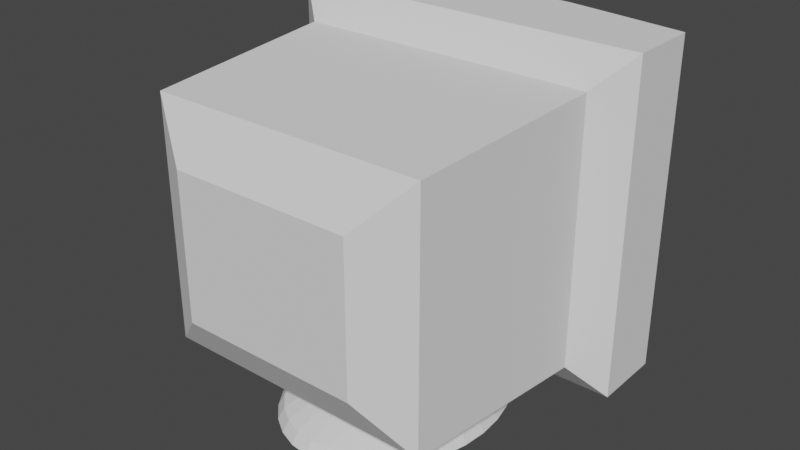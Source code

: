 # Source: Monitor.blend  (saved by Blender 3.1.7; exported with 4.5.12 LTS)
import bpy
from mathutils import Matrix  # noqa: F401  (used for matrix-valued properties, if any)

bpy.ops.wm.read_factory_settings(use_empty=True)
scene = bpy.context.scene
scene.name = 'Scene'

# ---- collections
col_collection = bpy.data.collections.new('Collection'); scene.collection.children.link(col_collection)

# ---- world
world_world = bpy.data.worlds.new('World'); scene.world = world_world
world_world.use_nodes = True; world_world.node_tree.nodes.clear()
_N = world_world.node_tree.nodes; _L = world_world.node_tree.links
n0 = _N.new('ShaderNodeOutputWorld'); n0.name = 'World Output'; n0.location = (300, 300)
n1 = _N.new('ShaderNodeBackground'); n1.name = 'Background'; n1.location = (10, 300)
n1.inputs[0].default_value = (0.05088, 0.05088, 0.05088, 1.0)
_L.new(n1.outputs[0], n0.inputs[0])
n0.is_active_output = True
world_world.color = (0.05088, 0.05088, 0.05088)
world_world.use_sun_shadow = False
world_world.sun_shadow_jitter_overblur = 0.0

# ---- meshes
me_cube = bpy.data.meshes.new('Cube')
me_cube.from_pydata([(-0.2, 0.1441, -0.2), (-0.2, 0.1441, 0.1608), (-0.2, 0.222, -0.2), (-0.2, 0.222, 0.1608), (0.2, 0.1441, -0.2), (0.2, 0.1441, 0.1608), (0.2, 0.222, -0.2), (0.2, 0.222, 0.1608), (-0.1644, 0.1158, -0.1644), (-0.1644, 0.1158, 0.1252), (0.1644, 0.1158, 0.1252), (0.1644, 0.1158, -0.1644), (-0.1521, -0.1004, -0.1521), (-0.1521, -0.1004, 0.1129), (0.1521, -0.1004, 0.1129), (0.1521, -0.1004, -0.1521), (-0.0995, -0.1313, -0.0995), (-0.0995, -0.1313, 0.06025), (0.0995, -0.1313, 0.06025), (0.0995, -0.1313, -0.0995), (0.06667, 0.2391, -0.2), (-0.06667, 0.2391, -0.2), (-0.06667, 0.2391, 0.1608), (0.06667, 0.2391, 0.1608), (-0.06667, 0.1441, -0.2), (0.06667, 0.1441, -0.2), (0.06667, 0.1441, 0.1608), (-0.06667, 0.1441, 0.1608), (-0.05481, 0.1158, -0.1644), (0.05481, 0.1158, -0.1644), (0.05481, 0.1158, 0.1252), (-0.05481, 0.1158, 0.1252), (-0.0507, -0.1004, -0.1521), (0.0507, -0.1004, -0.1521), (0.0507, -0.1004, 0.1129), (-0.0507, -0.1004, 0.1129), (-0.03317, -0.1313, -0.0995), (0.03317, -0.1313, -0.0995), (0.03317, -0.1313, 0.06025), (-0.03317, -0.1313, 0.06025), (-0.1333, 0.2306, -0.2), (-0.1333, 0.1441, 0.1608), (-0.1096, 0.1158, 0.1252), (-0.1014, -0.1004, 0.1129), (-0.06633, -0.1313, 0.06025), (-0.1333, 0.2306, 0.1608), (-0.1333, 0.1441, -0.2), (-0.1096, 0.1158, -0.1644), (-0.1014, -0.1004, -0.1521), (-0.06633, -0.1313, -0.0995), (0.1333, 0.2306, 0.1608), (0.1333, 0.1441, -0.2), (0.1096, 0.1158, -0.1644), (0.1014, -0.1004, -0.1521), (0.06633, -0.1313, -0.0995), (0.1333, 0.2306, -0.2), (0.1333, 0.1441, 0.1608), (0.1096, 0.1158, 0.1252), (0.1014, -0.1004, 0.1129), (0.06633, -0.1313, 0.06025), (-0.2, 0.1441, 0.1175), (-0.2, 0.222, 0.1175), (0.2, 0.222, 0.1175), (0.2, 0.1441, 0.1175), (-0.1644, 0.1158, 0.0898), (0.1644, 0.1158, 0.0898), (-0.1521, -0.1004, 0.08021), (0.1521, -0.1004, 0.08021), (-0.0995, -0.1313, 0.0393), (0.0995, -0.1313, 0.0393), (0.03317, -0.1313, 0.0393), (-0.03317, -0.1313, 0.0393), (-0.07535, 0.2467, 0.1171), (0.07535, 0.2467, 0.1171), (-0.1507, 0.2371, 0.1171), (-0.06633, -0.1313, 0.0393), (0.06633, -0.1313, 0.0393), (0.1507, 0.2371, 0.1171), (-0.2, 0.222, -0.1026), (0.2, 0.222, -0.1026), (0.2, 0.1441, -0.1026), (0.1644, 0.1158, -0.08432), (0.1521, -0.1004, -0.078), (0.0995, -0.1313, -0.05102), (0.03317, -0.1313, -0.05102), (-0.03317, -0.1313, -0.05102), (-0.07535, 0.2467, -0.1186), (0.07535, 0.2467, -0.1186), (-0.1507, 0.2371, -0.1186), (-0.06633, -0.1313, -0.05102), (0.06633, -0.1313, -0.05102), (0.1507, 0.2371, -0.1186), (-0.2, 0.1441, -0.1026), (-0.1644, 0.1158, -0.08432), (-0.1521, -0.1004, -0.078), (-0.0995, -0.1313, -0.05102), (0.07311, 0.2465, 0.113), (0.1462, 0.2372, 0.113), (-0.07311, 0.2465, 0.113), (-0.1462, 0.2372, 0.113), (-0.07311, 0.2465, -0.1146), (0.07311, 0.2465, -0.1146), (-0.1462, 0.2372, -0.1146), (0.1462, 0.2372, -0.1146), (0.07311, 0.201, 0.113), (0.1462, 0.201, 0.113), (-0.07311, 0.201, 0.113), (-0.1462, 0.201, 0.113), (-0.07311, 0.201, -0.1146), (0.07311, 0.201, -0.1146), (-0.1462, 0.201, -0.1146), (0.1462, 0.201, -0.1146), (0.02088, 0.1836, -0.2217), (5.852e-08, 0.1862, -0.2217), (5.972e-08, 0.1347, -0.2032), (5.972e-08, 0.1347, -0.133), (0.01578, 0.1332, -0.2032), (0.01578, 0.1332, -0.133), (0.03095, 0.1286, -0.2032), (0.03095, 0.1286, -0.133), (0.04493, 0.1211, -0.2032), (0.04493, 0.1211, -0.133), (0.05718, 0.111, -0.2032), (0.05718, 0.111, -0.133), (0.06724, 0.09879, -0.2032), (0.06724, 0.09879, -0.133), (0.07471, 0.08481, -0.2032), (0.07471, 0.08481, -0.133), (0.07931, 0.06964, -0.2032), (0.07931, 0.06964, -0.133), (0.08087, 0.05386, -0.2032), (0.08087, 0.05386, -0.133), (0.07931, 0.03808, -0.2032), (0.07931, 0.03808, -0.133), (0.07471, 0.02292, -0.2032), (0.07471, 0.02292, -0.133), (0.06724, 0.008935, -0.2032), (0.06724, 0.008935, -0.133), (0.05718, -0.003319, -0.2032), (0.05718, -0.003319, -0.133), (0.04493, -0.01338, -0.2032), (0.04493, -0.01338, -0.133), (0.03095, -0.02085, -0.2032), (0.03095, -0.02085, -0.133), (0.01578, -0.02545, -0.2032), (0.01578, -0.02545, -0.133), (5.265e-08, -0.027, -0.2032), (5.265e-08, -0.027, -0.133), (-0.01578, -0.02545, -0.2032), (-0.01578, -0.02545, -0.133), (-0.03095, -0.02085, -0.2032), (-0.03095, -0.02085, -0.133), (-0.04493, -0.01338, -0.2032), (-0.04493, -0.01338, -0.133), (-0.05718, -0.003319, -0.2032), (-0.05718, -0.003319, -0.133), (-0.06724, 0.008935, -0.2032), (-0.06724, 0.008935, -0.133), (-0.07471, 0.02292, -0.2032), (-0.07471, 0.02292, -0.133), (-0.07931, 0.03808, -0.2032), (-0.07931, 0.03808, -0.133), (-0.08086, 0.05386, -0.2032), (-0.08086, 0.05386, -0.133), (-0.07931, 0.06964, -0.2032), (-0.07931, 0.06964, -0.133), (-0.07471, 0.08481, -0.2032), (-0.07471, 0.08481, -0.133), (-0.06724, 0.09879, -0.2032), (-0.06724, 0.09879, -0.133), (-0.05718, 0.111, -0.2032), (-0.05718, 0.111, -0.133), (-0.04493, 0.1211, -0.2032), (-0.04493, 0.1211, -0.133), (-0.03095, 0.1286, -0.2032), (-0.03095, 0.1286, -0.133), (-0.01578, 0.1332, -0.2032), (-0.01578, 0.1332, -0.133), (0.04095, 0.1761, -0.2217), (0.05945, 0.1639, -0.2217), (0.07566, 0.1474, -0.2217), (0.08897, 0.1274, -0.2217), (0.09886, 0.1045, -0.2217), (0.1049, 0.07968, -0.2217), (0.107, 0.05386, -0.2217), (0.1049, 0.02804, -0.2217), (0.09886, 0.003221, -0.2217), (0.08897, -0.01966, -0.2217), (0.07566, -0.03971, -0.2217), (0.05945, -0.05617, -0.2217), (0.04095, -0.0684, -0.2217), (0.02088, -0.07593, -0.2217), (4.916e-08, -0.07847, -0.2217), (-0.02088, -0.07593, -0.2217), (-0.04095, -0.0684, -0.2217), (-0.05945, -0.05617, -0.2217), (-0.07566, -0.03971, -0.2217), (-0.08897, -0.01966, -0.2217), (-0.09886, 0.003221, -0.2217), (-0.1049, 0.02804, -0.2217), (-0.107, 0.05386, -0.2217), (-0.1049, 0.07968, -0.2217), (-0.09886, 0.1045, -0.2217), (-0.08897, 0.1274, -0.2217), (-0.07566, 0.1474, -0.2217), (-0.05945, 0.1639, -0.2217), (-0.04095, 0.1761, -0.2217), (-0.02088, 0.1836, -0.2217), (-0.02209, 0.1912, -0.234), (5.814e-08, 0.1939, -0.234), (-0.04332, 0.1832, -0.234), (-0.0629, 0.1703, -0.234), (-0.08005, 0.1529, -0.234), (-0.09413, 0.1316, -0.234), (-0.1046, 0.1074, -0.234), (-0.111, 0.08117, -0.234), (-0.1132, 0.05386, -0.234), (-0.111, 0.02655, -0.234), (-0.1046, 0.0002834, -0.234), (-0.09413, -0.02392, -0.234), (-0.08005, -0.04514, -0.234), (-0.0629, -0.06255, -0.234), (-0.04332, -0.07549, -0.234), (-0.02209, -0.08345, -0.234), (4.824e-08, -0.08614, -0.234), (0.02209, -0.08345, -0.234), (0.04332, -0.07549, -0.234), (0.0629, -0.06255, -0.234), (0.08005, -0.04514, -0.234), (0.09413, -0.02392, -0.234), (0.1046, 0.0002835, -0.234), (0.111, 0.02655, -0.234), (0.1132, 0.05386, -0.234), (0.111, 0.08117, -0.234), (0.1046, 0.1074, -0.234), (0.09413, 0.1316, -0.234), (0.08005, 0.1529, -0.234), (0.0629, 0.1703, -0.234), (0.04332, 0.1832, -0.234), (0.02209, 0.1912, -0.234)], [], [(60, 1, 3, 61), (77, 50, 7, 62), (62, 7, 5, 63), (41, 1, 9, 42), (55, 6, 4, 51), (45, 3, 1, 41), (42, 9, 13, 43), (63, 5, 10, 65), (92, 0, 8, 93), (51, 4, 11, 52), (53, 15, 19, 54), (65, 10, 14, 67), (52, 11, 15, 53), (93, 8, 12, 94), (75, 44, 17, 68), (94, 12, 16, 95), (43, 13, 17, 44), (67, 14, 18, 69), (58, 34, 38, 59), (34, 35, 39, 38), (76, 59, 38, 70), (70, 38, 39, 71), (47, 28, 32, 48), (28, 29, 33, 32), (48, 32, 36, 49), (32, 33, 37, 36), (46, 24, 28, 47), (24, 25, 29, 28), (57, 30, 34, 58), (30, 31, 35, 34), (50, 23, 26, 56), (23, 22, 27, 26), (40, 21, 24, 46), (21, 20, 25, 24), (56, 26, 30, 57), (26, 27, 31, 30), (74, 45, 22, 72), (72, 22, 23, 73), (61, 3, 45, 74), (2, 40, 46, 0), (0, 46, 47, 8), (12, 48, 49, 16), (8, 47, 48, 12), (35, 43, 44, 39), (71, 39, 44, 75), (31, 42, 43, 35), (22, 45, 41, 27), (27, 41, 42, 31), (5, 56, 57, 10), (7, 50, 56, 5), (10, 57, 58, 14), (69, 18, 59, 76), (14, 58, 59, 18), (29, 52, 53, 33), (33, 53, 54, 37), (25, 51, 52, 29), (20, 55, 51, 25), (73, 23, 50, 77), (73, 77, 97, 96), (83, 69, 76, 90), (85, 71, 75, 89), (78, 61, 74, 88), (87, 86, 100, 101), (72, 73, 96, 98), (84, 70, 71, 85), (90, 76, 70, 84), (82, 67, 69, 83), (13, 66, 68, 17), (89, 75, 68, 95), (9, 64, 66, 13), (81, 65, 67, 82), (1, 60, 64, 9), (80, 63, 65, 81), (79, 62, 63, 80), (91, 77, 62, 79), (92, 60, 61, 78), (0, 92, 78, 2), (55, 91, 79, 6), (6, 79, 80, 4), (4, 80, 81, 11), (11, 81, 82, 15), (49, 89, 95, 16), (15, 82, 83, 19), (54, 90, 84, 37), (37, 84, 85, 36), (40, 88, 86, 21), (21, 86, 87, 20), (2, 78, 88, 40), (36, 85, 89, 49), (19, 83, 90, 54), (20, 87, 91, 55), (66, 94, 95, 68), (64, 93, 94, 66), (60, 92, 93, 64), (101, 100, 108, 109), (98, 96, 104, 106), (102, 99, 107, 110), (77, 91, 103, 97), (74, 72, 98, 99), (86, 88, 102, 100), (91, 87, 101, 103), (88, 74, 99, 102), (97, 103, 111, 105), (99, 98, 106, 107), (96, 97, 105, 104), (103, 101, 109, 111), (100, 102, 110, 108), (180, 181, 235, 236), (118, 120, 179, 178), (114, 115, 117, 116), (188, 189, 227, 228), (134, 136, 187, 186), (116, 117, 119, 118), (191, 192, 224, 225), (150, 152, 195, 194), (118, 119, 121, 120), (183, 184, 232, 233), (166, 168, 203, 202), (120, 121, 123, 122), (202, 203, 213, 214), (128, 130, 184, 183), (122, 123, 125, 124), (194, 195, 221, 222), (144, 146, 192, 191), (124, 125, 127, 126), (186, 187, 229, 230), (160, 162, 200, 199), (126, 127, 129, 128), (178, 179, 237, 238), (122, 124, 181, 180), (128, 129, 131, 130), (205, 206, 210, 211), (176, 114, 113, 207), (130, 131, 133, 132), (197, 198, 218, 219), (138, 140, 189, 188), (132, 133, 135, 134), (189, 190, 226, 227), (154, 156, 197, 196), (134, 135, 137, 136), (181, 182, 234, 235), (170, 172, 205, 204), (136, 137, 139, 138), (200, 201, 215, 216), (116, 118, 178, 112), (138, 139, 141, 140), (192, 193, 223, 224), (132, 134, 186, 185), (140, 141, 143, 142), (184, 185, 231, 232), (148, 150, 194, 193), (142, 143, 145, 144), (113, 112, 239, 209), (164, 166, 202, 201), (144, 145, 147, 146), (203, 204, 212, 213), (126, 128, 183, 182), (146, 147, 149, 148), (195, 196, 220, 221), (142, 144, 191, 190), (148, 149, 151, 150), (187, 188, 228, 229), (158, 160, 199, 198), (150, 151, 153, 152), (179, 180, 236, 237), (174, 176, 207, 206), (152, 153, 155, 154), (198, 199, 217, 218), (120, 122, 180, 179), (154, 155, 157, 156), (190, 191, 225, 226), (136, 138, 188, 187), (156, 157, 159, 158), (182, 183, 233, 234), (152, 154, 196, 195), (158, 159, 161, 160), (206, 207, 208, 210), (168, 170, 204, 203), (160, 161, 163, 162), (201, 202, 214, 215), (130, 132, 185, 184), (162, 163, 165, 164), (207, 113, 209, 208), (146, 148, 193, 192), (164, 165, 167, 166), (193, 194, 222, 223), (162, 164, 201, 200), (166, 167, 169, 168), (185, 186, 230, 231), (124, 126, 182, 181), (168, 169, 171, 170), (112, 178, 238, 239), (114, 116, 112, 113), (170, 171, 173, 172), (204, 205, 211, 212), (140, 142, 190, 189), (172, 173, 175, 174), (196, 197, 219, 220), (156, 158, 198, 197), (174, 175, 177, 176), (199, 200, 216, 217), (209, 239, 238, 237, 236, 235, 234, 233, 232, 231, 230, 229, 228, 227, 226, 225, 224, 223, 222, 221, 220, 219, 218, 217, 216, 215, 214, 213, 212, 211, 210, 208), (176, 177, 115, 114), (172, 174, 206, 205)])
me_cube.polygons.foreach_set('use_smooth', [1, 1, 1, 1, 1, 1, 1, 1, 1, 1, 1, 1, 1, 1, 1, 1, 1, 1, 1, 1, 1, 1, 1, 1, 1, 1, 1, 1, 1, 1, 1, 1, 1, 1, 1, 1, 1, 1, 1, 1, 1, 1, 1, 1, 1, 1, 1, 1, 1, 1, 1, 1, 1, 1, 1, 1, 1, 1, 1, 1, 1, 1, 1, 1, 1, 1, 1, 1, 1, 1, 1, 1, 1, 1, 1, 1, 1, 1, 1, 1, 1, 1, 1, 1, 1, 1, 1, 1, 1, 1, 1, 1, 1, 1, 1, 1, 1, 1, 1, 1, 1, 1, 1, 1, 1, 1, 1, 0, 0, 0, 0, 0, 0, 0, 0, 0, 0, 0, 0, 0, 0, 0, 0, 0, 0, 0, 0, 0, 0, 0, 0, 0, 0, 0, 0, 0, 0, 0, 0, 0, 0, 0, 0, 0, 0, 0, 0, 0, 0, 0, 0, 0, 0, 0, 0, 0, 0, 0, 0, 0, 0, 0, 0, 0, 0, 0, 0, 0, 0, 0, 0, 0, 0, 0, 0, 0, 0, 0, 0, 0, 0, 0, 0, 0, 0, 0, 0, 0, 0, 0, 0, 0, 0, 0, 0, 0, 0, 0, 0, 0, 0, 0, 0, 0])
_uv = me_cube.uv_layers.new(name='UVMap')
_uv.uv.foreach_set('vector', [0.5972, 0.0, 0.625, 0.0, 0.625, 0.25, 0.5972, 0.25, 0.5972, 0.4583, 0.625, 0.4583, 0.625, 0.5, 0.5972, 0.5, 0.5972, 0.5, 0.625, 0.5, 0.625, 0.75, 0.5972, 0.75, 0.8333, 0.75, 0.875, 0.75, 0.875, 0.75, 0.8333, 0.75, 0.3333, 0.5, 0.375, 0.5, 0.375, 0.75, 0.3333, 0.75, 0.8333, 0.5, 0.875, 0.5, 0.875, 0.75, 0.8333, 0.75, 0.8333, 0.75, 0.875, 0.75, 0.875, 0.75, 0.8333, 0.75, 0.5972, 0.75, 0.625, 0.75, 0.625, 0.75, 0.5972, 0.75, 0.4359, 0.0, 0.375, 0.0, 0.375, 0.0, 0.4359, 0.0, 0.3333, 0.75, 0.375, 0.75, 0.375, 0.75, 0.3333, 0.75, 0.3333, 0.75, 0.375, 0.75, 0.375, 0.75, 0.3333, 0.75, 0.5972, 0.75, 0.625, 0.75, 0.625, 0.75, 0.5972, 0.75, 0.3333, 0.75, 0.375, 0.75, 0.375, 0.75, 0.3333, 0.75, 0.4359, 0.0, 0.375, 0.0, 0.375, 0.0, 0.4359, 0.0, 0.5972, 0.9583, 0.625, 0.9583, 0.625, 1.0, 0.5972, 1.0, 0.4359, 0.0, 0.375, 0.0, 0.375, 0.0, 0.4359, 0.0, 0.8333, 0.75, 0.875, 0.75, 0.875, 0.75, 0.8333, 0.75, 0.5972, 0.75, 0.625, 0.75, 0.625, 0.75, 0.5972, 0.75, 0.6667, 0.75, 0.7083, 0.75, 0.7083, 0.75, 0.6667, 0.75, 0.7083, 0.75, 0.7917, 0.75, 0.7917, 0.75, 0.7083, 0.75, 0.5972, 0.7917, 0.625, 0.7917, 0.625, 0.8333, 0.5972, 0.8333, 0.5972, 0.8333, 0.625, 0.8333, 0.625, 0.9167, 0.5972, 0.9167, 0.1667, 0.75, 0.2083, 0.75, 0.2083, 0.75, 0.1667, 0.75, 0.2083, 0.75, 0.2917, 0.75, 0.2917, 0.75, 0.2083, 0.75, 0.1667, 0.75, 0.2083, 0.75, 0.2083, 0.75, 0.1667, 0.75, 0.2083, 0.75, 0.2917, 0.75, 0.2917, 0.75, 0.2083, 0.75, 0.1667, 0.75, 0.2083, 0.75, 0.2083, 0.75, 0.1667, 0.75, 0.2083, 0.75, 0.2917, 0.75, 0.2917, 0.75, 0.2083, 0.75, 0.6667, 0.75, 0.7083, 0.75, 0.7083, 0.75, 0.6667, 0.75, 0.7083, 0.75, 0.7917, 0.75, 0.7917, 0.75, 0.7083, 0.75, 0.6667, 0.5, 0.7083, 0.5, 0.7083, 0.75, 0.6667, 0.75, 0.7083, 0.5, 0.7917, 0.5, 0.7917, 0.75, 0.7083, 0.75, 0.1667, 0.5, 0.2083, 0.5, 0.2083, 0.75, 0.1667, 0.75, 0.2083, 0.5, 0.2917, 0.5, 0.2917, 0.75, 0.2083, 0.75, 0.6667, 0.75, 0.7083, 0.75, 0.7083, 0.75, 0.6667, 0.75, 0.7083, 0.75, 0.7917, 0.75, 0.7917, 0.75, 0.7083, 0.75, 0.5972, 0.2917, 0.625, 0.2917, 0.625, 0.3333, 0.5972, 0.3333, 0.5972, 0.3333, 0.625, 0.3333, 0.625, 0.4167, 0.5972, 0.4167, 0.5972, 0.25, 0.625, 0.25, 0.625, 0.2917, 0.5972, 0.2917, 0.125, 0.5, 0.1667, 0.5, 0.1667, 0.75, 0.125, 0.75, 0.125, 0.75, 0.1667, 0.75, 0.1667, 0.75, 0.125, 0.75, 0.125, 0.75, 0.1667, 0.75, 0.1667, 0.75, 0.125, 0.75, 0.125, 0.75, 0.1667, 0.75, 0.1667, 0.75, 0.125, 0.75, 0.7917, 0.75, 0.8333, 0.75, 0.8333, 0.75, 0.7917, 0.75, 0.5972, 0.9167, 0.625, 0.9167, 0.625, 0.9583, 0.5972, 0.9583, 0.7917, 0.75, 0.8333, 0.75, 0.8333, 0.75, 0.7917, 0.75, 0.7917, 0.5, 0.8333, 0.5, 0.8333, 0.75, 0.7917, 0.75, 0.7917, 0.75, 0.8333, 0.75, 0.8333, 0.75, 0.7917, 0.75, 0.625, 0.75, 0.6667, 0.75, 0.6667, 0.75, 0.625, 0.75, 0.625, 0.5, 0.6667, 0.5, 0.6667, 0.75, 0.625, 0.75, 0.625, 0.75, 0.6667, 0.75, 0.6667, 0.75, 0.625, 0.75, 0.5972, 0.75, 0.625, 0.75, 0.625, 0.7917, 0.5972, 0.7917, 0.625, 0.75, 0.6667, 0.75, 0.6667, 0.75, 0.625, 0.75, 0.2917, 0.75, 0.3333, 0.75, 0.3333, 0.75, 0.2917, 0.75, 0.2917, 0.75, 0.3333, 0.75, 0.3333, 0.75, 0.2917, 0.75, 0.2917, 0.75, 0.3333, 0.75, 0.3333, 0.75, 0.2917, 0.75, 0.2917, 0.5, 0.3333, 0.5, 0.3333, 0.75, 0.2917, 0.75, 0.5972, 0.4167, 0.625, 0.4167, 0.625, 0.4583, 0.5972, 0.4583, 0.5972, 0.4167, 0.5972, 0.4583, 0.5972, 0.4583, 0.5972, 0.4167, 0.4359, 0.75, 0.5972, 0.75, 0.5972, 0.7917, 0.4359, 0.7917, 0.4359, 0.9167, 0.5972, 0.9167, 0.5972, 0.9583, 0.4359, 0.9583, 0.4359, 0.25, 0.5972, 0.25, 0.5972, 0.2917, 0.4359, 0.2917, 0.4359, 0.4167, 0.4359, 0.3333, 0.4359, 0.3333, 0.4359, 0.4167, 0.5972, 0.3333, 0.5972, 0.4167, 0.5972, 0.4167, 0.5972, 0.3333, 0.4359, 0.8333, 0.5972, 0.8333, 0.5972, 0.9167, 0.4359, 0.9167, 0.4359, 0.7917, 0.5972, 0.7917, 0.5972, 0.8333, 0.4359, 0.8333, 0.4359, 0.75, 0.5972, 0.75, 0.5972, 0.75, 0.4359, 0.75, 0.625, 0.0, 0.5972, 0.0, 0.5972, 0.0, 0.625, 0.0, 0.4359, 0.9583, 0.5972, 0.9583, 0.5972, 1.0, 0.4359, 1.0, 0.625, 0.0, 0.5972, 0.0, 0.5972, 0.0, 0.625, 0.0, 0.4359, 0.75, 0.5972, 0.75, 0.5972, 0.75, 0.4359, 0.75, 0.625, 0.0, 0.5972, 0.0, 0.5972, 0.0, 0.625, 0.0, 0.4359, 0.75, 0.5972, 0.75, 0.5972, 0.75, 0.4359, 0.75, 0.4359, 0.5, 0.5972, 0.5, 0.5972, 0.75, 0.4359, 0.75, 0.4359, 0.4583, 0.5972, 0.4583, 0.5972, 0.5, 0.4359, 0.5, 0.4359, 0.0, 0.5972, 0.0, 0.5972, 0.25, 0.4359, 0.25, 0.375, 0.0, 0.4359, 0.0, 0.4359, 0.25, 0.375, 0.25, 0.375, 0.4583, 0.4359, 0.4583, 0.4359, 0.5, 0.375, 0.5, 0.375, 0.5, 0.4359, 0.5, 0.4359, 0.75, 0.375, 0.75, 0.375, 0.75, 0.4359, 0.75, 0.4359, 0.75, 0.375, 0.75, 0.375, 0.75, 0.4359, 0.75, 0.4359, 0.75, 0.375, 0.75, 0.375, 0.9583, 0.4359, 0.9583, 0.4359, 1.0, 0.375, 1.0, 0.375, 0.75, 0.4359, 0.75, 0.4359, 0.75, 0.375, 0.75, 0.375, 0.7917, 0.4359, 0.7917, 0.4359, 0.8333, 0.375, 0.8333, 0.375, 0.8333, 0.4359, 0.8333, 0.4359, 0.9167, 0.375, 0.9167, 0.375, 0.2917, 0.4359, 0.2917, 0.4359, 0.3333, 0.375, 0.3333, 0.375, 0.3333, 0.4359, 0.3333, 0.4359, 0.4167, 0.375, 0.4167, 0.375, 0.25, 0.4359, 0.25, 0.4359, 0.2917, 0.375, 0.2917, 0.375, 0.9167, 0.4359, 0.9167, 0.4359, 0.9583, 0.375, 0.9583, 0.375, 0.75, 0.4359, 0.75, 0.4359, 0.7917, 0.375, 0.7917, 0.375, 0.4167, 0.4359, 0.4167, 0.4359, 0.4583, 0.375, 0.4583, 0.5972, 0.0, 0.4359, 0.0, 0.4359, 0.0, 0.5972, 0.0, 0.5972, 0.0, 0.4359, 0.0, 0.4359, 0.0, 0.5972, 0.0, 0.5972, 0.0, 0.4359, 0.0, 0.4359, 0.0, 0.5972, 0.0, 0.4359, 0.4167, 0.4359, 0.3333, 0.4359, 0.3333, 0.4359, 0.4167, 0.5972, 0.3333, 0.5972, 0.4167, 0.5972, 0.4167, 0.5972, 0.3333, 0.4359, 0.2917, 0.5972, 0.2917, 0.5972, 0.2917, 0.4359, 0.2917, 0.5972, 0.4583, 0.4359, 0.4583, 0.4359, 0.4583, 0.5972, 0.4583, 0.5972, 0.2917, 0.5972, 0.3333, 0.5972, 0.3333, 0.5972, 0.2917, 0.4359, 0.3333, 0.4359, 0.2917, 0.4359, 0.2917, 0.4359, 0.3333, 0.4359, 0.4583, 0.4359, 0.4167, 0.4359, 0.4167, 0.4359, 0.4583, 0.4359, 0.2917, 0.5972, 0.2917, 0.5972, 0.2917, 0.4359, 0.2917, 0.5972, 0.4583, 0.4359, 0.4583, 0.4359, 0.4583, 0.5972, 0.4583, 0.5972, 0.2917, 0.5972, 0.3333, 0.5972, 0.3333, 0.5972, 0.2917, 0.5972, 0.4167, 0.5972, 0.4583, 0.5972, 0.4583, 0.5972, 0.4167, 0.4359, 0.4583, 0.4359, 0.4167, 0.4359, 0.4167, 0.4359, 0.4583, 0.4359, 0.3333, 0.4359, 0.2917, 0.4359, 0.2917, 0.4359, 0.3333, 0.875, 0.5, 0.8438, 0.5, 0.8438, 0.5, 0.875, 0.5, 0.9375, 0.5, 0.9062, 0.5, 0.9062, 0.5, 0.9375, 0.5, 1.0, 0.5, 1.0, 1.0, 0.9688, 1.0, 0.9688, 0.5, 0.625, 0.5, 0.5938, 0.5, 0.5938, 0.5, 0.625, 0.5, 0.6875, 0.5, 0.6562, 0.5, 0.6562, 0.5, 0.6875, 0.5, 0.9688, 0.5, 0.9688, 1.0, 0.9375, 1.0, 0.9375, 0.5, 0.5312, 0.5, 0.5, 0.5, 0.5, 0.5, 0.5312, 0.5, 0.4375, 0.5, 0.4062, 0.5, 0.4062, 0.5, 0.4375, 0.5, 0.9375, 0.5, 0.9375, 1.0, 0.9062, 1.0, 0.9062, 0.5, 0.7812, 0.5, 0.75, 0.5, 0.75, 0.5, 0.7812, 0.5, 0.1875, 0.5, 0.1562, 0.5, 0.1562, 0.5, 0.1875, 0.5, 0.9062, 0.5, 0.9062, 1.0, 0.875, 1.0, 0.875, 0.5, 0.1875, 0.5, 0.1562, 0.5, 0.1562, 0.5, 0.1875, 0.5, 0.7812, 0.5, 0.75, 0.5, 0.75, 0.5, 0.7812, 0.5, 0.875, 0.5, 0.875, 1.0, 0.8438, 1.0, 0.8438, 0.5, 0.4375, 0.5, 0.4062, 0.5, 0.4062, 0.5, 0.4375, 0.5, 0.5312, 0.5, 0.5, 0.5, 0.5, 0.5, 0.5312, 0.5, 0.8438, 0.5, 0.8438, 1.0, 0.8125, 1.0, 0.8125, 0.5, 0.6875, 0.5, 0.6562, 0.5, 0.6562, 0.5, 0.6875, 0.5, 0.2812, 0.5, 0.25, 0.5, 0.25, 0.5, 0.2812, 0.5, 0.8125, 0.5, 0.8125, 1.0, 0.7812, 1.0, 0.7812, 0.5, 0.9375, 0.5, 0.9062, 0.5, 0.9062, 0.5, 0.9375, 0.5, 0.875, 0.5, 0.8438, 0.5, 0.8438, 0.5, 0.875, 0.5, 0.7812, 0.5, 0.7812, 1.0, 0.75, 1.0, 0.75, 0.5, 0.09375, 0.5, 0.0625, 0.5, 0.0625, 0.5, 0.09375, 0.5, 0.03125, 0.5, 0.0, 0.5, 0.0, 0.5, 0.03125, 0.5, 0.75, 0.5, 0.75, 1.0, 0.7188, 1.0, 0.7188, 0.5, 0.3438, 0.5, 0.3125, 0.5, 0.3125, 0.5, 0.3438, 0.5, 0.625, 0.5, 0.5938, 0.5, 0.5938, 0.5, 0.625, 0.5, 0.7188, 0.5, 0.7188, 1.0, 0.6875, 1.0, 0.6875, 0.5, 0.5938, 0.5, 0.5625, 0.5, 0.5625, 0.5, 0.5938, 0.5, 0.375, 0.5, 0.3438, 0.5, 0.3438, 0.5, 0.375, 0.5, 0.6875, 0.5, 0.6875, 1.0, 0.6562, 1.0, 0.6562, 0.5, 0.8438, 0.5, 0.8125, 0.5, 0.8125, 0.5, 0.8438, 0.5, 0.125, 0.5, 0.09375, 0.5, 0.09375, 0.5, 0.125, 0.5, 0.6562, 0.5, 0.6562, 1.0, 0.625, 1.0, 0.625, 0.5, 0.25, 0.5, 0.2188, 0.5, 0.2188, 0.5, 0.25, 0.5, 0.9688, 0.5, 0.9375, 0.5, 0.9375, 0.5, 0.9688, 0.5, 0.625, 0.5, 0.625, 1.0, 0.5938, 1.0, 0.5938, 0.5, 0.5, 0.5, 0.4688, 0.5, 0.4688, 0.5, 0.5, 0.5, 0.7188, 0.5, 0.6875, 0.5, 0.6875, 0.5, 0.7188, 0.5, 0.5938, 0.5, 0.5938, 1.0, 0.5625, 1.0, 0.5625, 0.5, 0.75, 0.5, 0.7188, 0.5, 0.7188, 0.5, 0.75, 0.5, 0.4688, 0.5, 0.4375, 0.5, 0.4375, 0.5, 0.4688, 0.5, 0.5625, 0.5, 0.5625, 1.0, 0.5312, 1.0, 0.5312, 0.5, 1.0, 0.5, 0.9688, 0.5, 0.9688, 0.5, 1.0, 0.5, 0.2188, 0.5, 0.1875, 0.5, 0.1875, 0.5, 0.2188, 0.5, 0.5312, 0.5, 0.5312, 1.0, 0.5, 1.0, 0.5, 0.5, 0.1562, 0.5, 0.125, 0.5, 0.125, 0.5, 0.1562, 0.5, 0.8125, 0.5, 0.7812, 0.5, 0.7812, 0.5, 0.8125, 0.5, 0.5, 0.5, 0.5, 1.0, 0.4688, 1.0, 0.4688, 0.5, 0.4062, 0.5, 0.375, 0.5, 0.375, 0.5, 0.4062, 0.5, 0.5625, 0.5, 0.5312, 0.5, 0.5312, 0.5, 0.5625, 0.5, 0.4688, 0.5, 0.4688, 1.0, 0.4375, 1.0, 0.4375, 0.5, 0.6562, 0.5, 0.625, 0.5, 0.625, 0.5, 0.6562, 0.5, 0.3125, 0.5, 0.2812, 0.5, 0.2812, 0.5, 0.3125, 0.5, 0.4375, 0.5, 0.4375, 1.0, 0.4062, 1.0, 0.4062, 0.5, 0.9062, 0.5, 0.875, 0.5, 0.875, 0.5, 0.9062, 0.5, 0.0625, 0.5, 0.03125, 0.5, 0.03125, 0.5, 0.0625, 0.5, 0.4062, 0.5, 0.4062, 1.0, 0.375, 1.0, 0.375, 0.5, 0.3125, 0.5, 0.2812, 0.5, 0.2812, 0.5, 0.3125, 0.5, 0.9062, 0.5, 0.875, 0.5, 0.875, 0.5, 0.9062, 0.5, 0.375, 0.5, 0.375, 1.0, 0.3438, 1.0, 0.3438, 0.5, 0.5625, 0.5, 0.5312, 0.5, 0.5312, 0.5, 0.5625, 0.5, 0.6562, 0.5, 0.625, 0.5, 0.625, 0.5, 0.6562, 0.5, 0.3438, 0.5, 0.3438, 1.0, 0.3125, 1.0, 0.3125, 0.5, 0.8125, 0.5, 0.7812, 0.5, 0.7812, 0.5, 0.8125, 0.5, 0.4062, 0.5, 0.375, 0.5, 0.375, 0.5, 0.4062, 0.5, 0.3125, 0.5, 0.3125, 1.0, 0.2812, 1.0, 0.2812, 0.5, 0.0625, 0.5, 0.03125, 0.5, 0.03125, 0.5, 0.0625, 0.5, 0.1562, 0.5, 0.125, 0.5, 0.125, 0.5, 0.1562, 0.5, 0.2812, 0.5, 0.2812, 1.0, 0.25, 1.0, 0.25, 0.5, 0.2188, 0.5, 0.1875, 0.5, 0.1875, 0.5, 0.2188, 0.5, 0.75, 0.5, 0.7188, 0.5, 0.7188, 0.5, 0.75, 0.5, 0.25, 0.5, 0.25, 1.0, 0.2188, 1.0, 0.2188, 0.5, 0.03125, 0.5, 0.0, 0.5, 0.0, 0.5, 0.03125, 0.5, 0.5, 0.5, 0.4688, 0.5, 0.4688, 0.5, 0.5, 0.5, 0.2188, 0.5, 0.2188, 1.0, 0.1875, 1.0, 0.1875, 0.5, 0.4688, 0.5, 0.4375, 0.5, 0.4375, 0.5, 0.4688, 0.5, 0.25, 0.5, 0.2188, 0.5, 0.2188, 0.5, 0.25, 0.5, 0.1875, 0.5, 0.1875, 1.0, 0.1562, 1.0, 0.1562, 0.5, 0.7188, 0.5, 0.6875, 0.5, 0.6875, 0.5, 0.7188, 0.5, 0.8438, 0.5, 0.8125, 0.5, 0.8125, 0.5, 0.8438, 0.5, 0.1562, 0.5, 0.1562, 1.0, 0.125, 1.0, 0.125, 0.5, 0.9688, 0.5, 0.9375, 0.5, 0.9375, 0.5, 0.9688, 0.5, 1.0, 0.5, 0.9688, 0.5, 0.9688, 0.5, 1.0, 0.5, 0.125, 0.5, 0.125, 1.0, 0.09375, 1.0, 0.09375, 0.5, 0.125, 0.5, 0.09375, 0.5, 0.09375, 0.5, 0.125, 0.5, 0.5938, 0.5, 0.5625, 0.5, 0.5625, 0.5, 0.5938, 0.5, 0.09375, 0.5, 0.09375, 1.0, 0.0625, 1.0, 0.0625, 0.5, 0.375, 0.5, 0.3438, 0.5, 0.3438, 0.5, 0.375, 0.5, 0.3438, 0.5, 0.3125, 0.5, 0.3125, 0.5, 0.3438, 0.5, 0.0625, 0.5, 0.0625, 1.0, 0.03125, 1.0, 0.03125, 0.5, 0.2812, 0.5, 0.25, 0.5, 0.25, 0.5, 0.2812, 0.5, 0.75, 0.49, 0.7968, 0.4854, 0.8418, 0.4717, 0.8833, 0.4496, 0.9197, 0.4197, 0.9496, 0.3833, 0.9717, 0.3418, 0.9854, 0.2968, 0.99, 0.25, 0.9854, 0.2032, 0.9717, 0.1582, 0.9496, 0.1167, 0.9197, 0.08029, 0.8833, 0.05045, 0.8418, 0.02827, 0.7968, 0.01461, 0.75, 0.01, 0.7032, 0.01461, 0.6582, 0.02827, 0.6167, 0.05045, 0.5803, 0.08029, 0.5504, 0.1167, 0.5283, 0.1582, 0.5146, 0.2032, 0.51, 0.25, 0.5146, 0.2968, 0.5283, 0.3418, 0.5504, 0.3833, 0.5803, 0.4197, 0.6167, 0.4496, 0.6582, 0.4717, 0.7032, 0.4854, 0.03125, 0.5, 0.03125, 1.0, 0.0, 1.0, 0.0, 0.5, 0.09375, 0.5, 0.0625, 0.5, 0.0625, 0.5, 0.09375, 0.5])
me_cube.materials.append(None)
me_cube.use_remesh_fix_poles = True
me_cube.use_remesh_preserve_attributes = False
me_cube.update()
me_plane = bpy.data.meshes.new('Plane')
me_plane.from_pydata([(-1.0, -1.0, 0.0), (1.0, -1.0, 0.0), (-1.0, 1.0, 0.0), (1.0, 1.0, 0.0), (-0.5143, -1.0, 0.008058), (0.5143, -1.0, 0.008058), (0.5143, 1.0, 0.008058), (-0.5143, 1.0, 0.008058), (-1.0, 0.4159, 0.008058), (-1.0, -0.4159, 0.008058), (1.0, -0.4159, 0.008058), (1.0, 0.4159, 0.008058), (-0.5143, -0.4159, 0.01607), (-0.5143, 0.4159, 0.01607), (0.5143, -0.4159, 0.01607), (0.5143, 0.4159, 0.01607), (-0.9379, 1.0, 0.001031), (-0.9379, -1.0, 0.001031), (-0.9379, -0.4159, 0.009083), (-0.9379, 0.4159, 0.009083), (0.9379, -1.0, 0.001031), (0.9379, 1.0, 0.001031), (0.9379, -0.4159, 0.009083), (0.9379, 0.4159, 0.009083), (-1.0, -0.9588, 0.0005682), (1.0, -0.9588, 0.0005682), (-0.5143, -0.9588, 0.008623), (0.5143, -0.9588, 0.008623), (-0.9379, -0.9588, 0.001599), (0.9379, -0.9588, 0.001599), (1.0, 0.9775, 0.0003099), (-0.5143, 0.9775, 0.008367), (0.5143, 0.9775, 0.008367), (-1.0, 0.9775, 0.0003099), (-0.9379, 0.9775, 0.00134), (0.9379, 0.9775, 0.00134)], [], [(35, 30, 3, 21), (34, 31, 7, 16), (31, 32, 6, 7), (26, 27, 14, 12), (12, 14, 15, 13), (28, 26, 12, 18), (18, 12, 13, 19), (29, 25, 10, 22), (22, 10, 11, 23), (9, 18, 19, 8), (24, 28, 18, 9), (33, 34, 16, 2), (14, 22, 23, 15), (27, 29, 22, 14), (32, 35, 21, 6), (5, 20, 29, 27), (0, 17, 28, 24), (20, 1, 25, 29), (17, 4, 26, 28), (4, 5, 27, 26), (15, 23, 35, 32), (8, 19, 34, 33), (13, 15, 32, 31), (19, 13, 31, 34), (23, 11, 30, 35)])
me_plane.polygons.foreach_set('use_smooth', [True] * 25)
_uv = me_plane.uv_layers.new(name='UVMap')
_uv.uv.foreach_set('vector', [0.9688, 0.9887, 0.9999, 0.9887, 0.9999, 0.9999, 0.9688, 0.9999, 0.03116, 0.9886, 0.2429, 0.9886, 0.2429, 0.9999, 0.03116, 0.9999, 0.2429, 0.9886, 0.7571, 0.9886, 0.7571, 0.9999, 0.2429, 0.9999, 0.2429, 0.02072, 0.7571, 0.02072, 0.757, 0.2921, 0.2429, 0.2921, 0.2429, 0.2921, 0.757, 0.2921, 0.7571, 0.7079, 0.243, 0.7079, 0.03116, 0.0207, 0.2429, 0.02072, 0.2429, 0.2921, 0.03119, 0.2921, 0.03119, 0.2921, 0.2429, 0.2921, 0.243, 0.7079, 0.03119, 0.7079, 0.9688, 0.02069, 0.9999, 0.02069, 0.9999, 0.2921, 0.9688, 0.2921, 0.9688, 0.2921, 0.9999, 0.2921, 0.9999, 0.7079, 0.9688, 0.7079, 0.0001356, 0.2921, 0.03119, 0.2921, 0.03119, 0.7079, 0.000134, 0.7079, 0.0001026, 0.02069, 0.03116, 0.0207, 0.03119, 0.2921, 0.0001356, 0.2921, 0.0001012, 0.9887, 0.03116, 0.9886, 0.03116, 0.9999, 9.998e-05, 0.9999, 0.757, 0.2921, 0.9688, 0.2921, 0.9688, 0.7079, 0.7571, 0.7079, 0.7571, 0.02072, 0.9688, 0.02069, 0.9688, 0.2921, 0.757, 0.2921, 0.7571, 0.9886, 0.9688, 0.9887, 0.9688, 0.9999, 0.7571, 0.9999, 0.7571, 0.0001326, 0.9688, 0.0001038, 0.9688, 0.02069, 0.7571, 0.02072, 0.0001003, 0.0001023, 0.03116, 0.000106, 0.03116, 0.0207, 0.0001026, 0.02069, 0.9688, 0.0001038, 0.9999, 9.998e-05, 0.9999, 0.02069, 0.9688, 0.02069, 0.03116, 0.000106, 0.2429, 0.0001345, 0.2429, 0.02072, 0.03116, 0.0207, 0.2429, 0.0001345, 0.7571, 0.0001326, 0.7571, 0.02072, 0.2429, 0.02072, 0.7571, 0.7079, 0.9688, 0.7079, 0.9688, 0.9887, 0.7571, 0.9886, 0.000134, 0.7079, 0.03119, 0.7079, 0.03116, 0.9886, 0.0001012, 0.9887, 0.243, 0.7079, 0.7571, 0.7079, 0.7571, 0.9886, 0.2429, 0.9886, 0.03119, 0.7079, 0.243, 0.7079, 0.2429, 0.9886, 0.03116, 0.9886, 0.9688, 0.7079, 0.9999, 0.7079, 0.9999, 0.9887, 0.9688, 0.9887])
me_plane.use_remesh_fix_poles = True
me_plane.use_remesh_preserve_attributes = False
me_plane.update()
me_cylinder_001 = bpy.data.meshes.new('Cylinder.001')
me_cylinder_001.from_pydata([(0.0, 1.0, -1.0), (0.0, 1.0, 1.0), (0.5, 0.866, -1.0), (0.5, 0.866, 1.0), (0.866, 0.5, -1.0), (0.866, 0.5, 1.0), (1.0, -4.371e-08, -1.0), (1.0, -4.371e-08, 1.0), (0.866, -0.5, -1.0), (0.866, -0.5, 1.0), (0.5, -0.866, -1.0), (0.5, -0.866, 1.0), (-8.742e-08, -1.0, -1.0), (-8.742e-08, -1.0, 1.0), (-0.5, -0.866, -1.0), (-0.5, -0.866, 1.0), (-0.866, -0.5, -1.0), (-0.866, -0.5, 1.0), (-1.0, 1.192e-08, -1.0), (-1.0, 1.192e-08, 1.0), (-0.866, 0.5, -1.0), (-0.866, 0.5, 1.0), (-0.5, 0.866, -1.0), (-0.5, 0.866, 1.0)], [], [(0, 1, 3, 2), (2, 3, 5, 4), (4, 5, 7, 6), (6, 7, 9, 8), (8, 9, 11, 10), (10, 11, 13, 12), (12, 13, 15, 14), (14, 15, 17, 16), (16, 17, 19, 18), (18, 19, 21, 20), (20, 21, 23, 22), (22, 23, 1, 0), (0, 2, 4, 6, 8, 10, 12, 14, 16, 18, 20, 22)])
_uv = me_cylinder_001.uv_layers.new(name='UVMap')
_uv.uv.foreach_set('vector', [1.0, 0.5, 1.0, 1.0, 0.9167, 1.0, 0.9167, 0.5, 0.9167, 0.5, 0.9167, 1.0, 0.8333, 1.0, 0.8333, 0.5, 0.8333, 0.5, 0.8333, 1.0, 0.75, 1.0, 0.75, 0.5, 0.75, 0.5, 0.75, 1.0, 0.6667, 1.0, 0.6667, 0.5, 0.6667, 0.5, 0.6667, 1.0, 0.5833, 1.0, 0.5833, 0.5, 0.5833, 0.5, 0.5833, 1.0, 0.5, 1.0, 0.5, 0.5, 0.5, 0.5, 0.5, 1.0, 0.4167, 1.0, 0.4167, 0.5, 0.4167, 0.5, 0.4167, 1.0, 0.3333, 1.0, 0.3333, 0.5, 0.3333, 0.5, 0.3333, 1.0, 0.25, 1.0, 0.25, 0.5, 0.25, 0.5, 0.25, 1.0, 0.1667, 1.0, 0.1667, 0.5, 0.1667, 0.5, 0.1667, 1.0, 0.08333, 1.0, 0.08333, 0.5, 0.08333, 0.5, 0.08333, 1.0, 7.451e-08, 1.0, 7.451e-08, 0.5, 0.75, 0.49, 0.87, 0.4578, 0.9578, 0.37, 0.99, 0.25, 0.9578, 0.13, 0.87, 0.04215, 0.75, 0.01, 0.63, 0.04215, 0.5422, 0.13, 0.51, 0.25, 0.5422, 0.37, 0.63, 0.4578])
me_cylinder_001.use_remesh_fix_poles = True
me_cylinder_001.use_remesh_preserve_attributes = False
me_cylinder_001.update()
me_cylinder_002 = bpy.data.meshes.new('Cylinder.002')
me_cylinder_002.from_pydata([(0.0, 1.0, -1.0), (0.0, 1.0, 1.0), (0.5, 0.866, -1.0), (0.5, 0.866, 1.0), (0.866, 0.5, -1.0), (0.866, 0.5, 1.0), (1.0, -4.371e-08, -1.0), (1.0, -4.371e-08, 1.0), (0.866, -0.5, -1.0), (0.866, -0.5, 1.0), (0.5, -0.866, -1.0), (0.5, -0.866, 1.0), (-8.742e-08, -1.0, -1.0), (-8.742e-08, -1.0, 1.0), (-0.5, -0.866, -1.0), (-0.5, -0.866, 1.0), (-0.866, -0.5, -1.0), (-0.866, -0.5, 1.0), (-1.0, 1.192e-08, -1.0), (-1.0, 1.192e-08, 1.0), (-0.866, 0.5, -1.0), (-0.866, 0.5, 1.0), (-0.5, 0.866, -1.0), (-0.5, 0.866, 1.0)], [], [(0, 1, 3, 2), (2, 3, 5, 4), (4, 5, 7, 6), (6, 7, 9, 8), (8, 9, 11, 10), (10, 11, 13, 12), (12, 13, 15, 14), (14, 15, 17, 16), (16, 17, 19, 18), (18, 19, 21, 20), (20, 21, 23, 22), (22, 23, 1, 0), (0, 2, 4, 6, 8, 10, 12, 14, 16, 18, 20, 22)])
_uv = me_cylinder_002.uv_layers.new(name='UVMap')
_uv.uv.foreach_set('vector', [1.0, 0.5, 1.0, 1.0, 0.9167, 1.0, 0.9167, 0.5, 0.9167, 0.5, 0.9167, 1.0, 0.8333, 1.0, 0.8333, 0.5, 0.8333, 0.5, 0.8333, 1.0, 0.75, 1.0, 0.75, 0.5, 0.75, 0.5, 0.75, 1.0, 0.6667, 1.0, 0.6667, 0.5, 0.6667, 0.5, 0.6667, 1.0, 0.5833, 1.0, 0.5833, 0.5, 0.5833, 0.5, 0.5833, 1.0, 0.5, 1.0, 0.5, 0.5, 0.5, 0.5, 0.5, 1.0, 0.4167, 1.0, 0.4167, 0.5, 0.4167, 0.5, 0.4167, 1.0, 0.3333, 1.0, 0.3333, 0.5, 0.3333, 0.5, 0.3333, 1.0, 0.25, 1.0, 0.25, 0.5, 0.25, 0.5, 0.25, 1.0, 0.1667, 1.0, 0.1667, 0.5, 0.1667, 0.5, 0.1667, 1.0, 0.08333, 1.0, 0.08333, 0.5, 0.08333, 0.5, 0.08333, 1.0, 7.451e-08, 1.0, 7.451e-08, 0.5, 0.75, 0.49, 0.87, 0.4578, 0.9578, 0.37, 0.99, 0.25, 0.9578, 0.13, 0.87, 0.04215, 0.75, 0.01, 0.63, 0.04215, 0.5422, 0.13, 0.51, 0.25, 0.5422, 0.37, 0.63, 0.4578])
me_cylinder_002.use_remesh_fix_poles = True
me_cylinder_002.use_remesh_preserve_attributes = False
me_cylinder_002.update()
me_cylinder_003 = bpy.data.meshes.new('Cylinder.003')
me_cylinder_003.from_pydata([(0.0, 1.0, -1.0), (0.0, 1.0, 1.0), (0.5, 0.866, -1.0), (0.5, 0.866, 1.0), (0.866, 0.5, -1.0), (0.866, 0.5, 1.0), (1.0, -4.371e-08, -1.0), (1.0, -4.371e-08, 1.0), (0.866, -0.5, -1.0), (0.866, -0.5, 1.0), (0.5, -0.866, -1.0), (0.5, -0.866, 1.0), (-8.742e-08, -1.0, -1.0), (-8.742e-08, -1.0, 1.0), (-0.5, -0.866, -1.0), (-0.5, -0.866, 1.0), (-0.866, -0.5, -1.0), (-0.866, -0.5, 1.0), (-1.0, 1.192e-08, -1.0), (-1.0, 1.192e-08, 1.0), (-0.866, 0.5, -1.0), (-0.866, 0.5, 1.0), (-0.5, 0.866, -1.0), (-0.5, 0.866, 1.0)], [], [(0, 1, 3, 2), (2, 3, 5, 4), (4, 5, 7, 6), (6, 7, 9, 8), (8, 9, 11, 10), (10, 11, 13, 12), (12, 13, 15, 14), (14, 15, 17, 16), (16, 17, 19, 18), (18, 19, 21, 20), (20, 21, 23, 22), (22, 23, 1, 0), (0, 2, 4, 6, 8, 10, 12, 14, 16, 18, 20, 22)])
_uv = me_cylinder_003.uv_layers.new(name='UVMap')
_uv.uv.foreach_set('vector', [1.0, 0.5, 1.0, 1.0, 0.9167, 1.0, 0.9167, 0.5, 0.9167, 0.5, 0.9167, 1.0, 0.8333, 1.0, 0.8333, 0.5, 0.8333, 0.5, 0.8333, 1.0, 0.75, 1.0, 0.75, 0.5, 0.75, 0.5, 0.75, 1.0, 0.6667, 1.0, 0.6667, 0.5, 0.6667, 0.5, 0.6667, 1.0, 0.5833, 1.0, 0.5833, 0.5, 0.5833, 0.5, 0.5833, 1.0, 0.5, 1.0, 0.5, 0.5, 0.5, 0.5, 0.5, 1.0, 0.4167, 1.0, 0.4167, 0.5, 0.4167, 0.5, 0.4167, 1.0, 0.3333, 1.0, 0.3333, 0.5, 0.3333, 0.5, 0.3333, 1.0, 0.25, 1.0, 0.25, 0.5, 0.25, 0.5, 0.25, 1.0, 0.1667, 1.0, 0.1667, 0.5, 0.1667, 0.5, 0.1667, 1.0, 0.08333, 1.0, 0.08333, 0.5, 0.08333, 0.5, 0.08333, 1.0, 7.451e-08, 1.0, 7.451e-08, 0.5, 0.75, 0.49, 0.87, 0.4578, 0.9578, 0.37, 0.99, 0.25, 0.9578, 0.13, 0.87, 0.04215, 0.75, 0.01, 0.63, 0.04215, 0.5422, 0.13, 0.51, 0.25, 0.5422, 0.37, 0.63, 0.4578])
me_cylinder_003.use_remesh_fix_poles = True
me_cylinder_003.use_remesh_preserve_attributes = False
me_cylinder_003.update()
me_cylinder_004 = bpy.data.meshes.new('Cylinder.004')
me_cylinder_004.from_pydata([(0.0, 1.0, -1.0), (0.0, 1.0, 1.0), (0.5, 0.866, -1.0), (0.5, 0.866, 1.0), (0.866, 0.5, -1.0), (0.866, 0.5, 1.0), (1.0, -4.371e-08, -1.0), (1.0, -4.371e-08, 1.0), (0.866, -0.5, -1.0), (0.866, -0.5, 1.0), (0.5, -0.866, -1.0), (0.5, -0.866, 1.0), (-8.742e-08, -1.0, -1.0), (-8.742e-08, -1.0, 1.0), (-0.5, -0.866, -1.0), (-0.5, -0.866, 1.0), (-0.866, -0.5, -1.0), (-0.866, -0.5, 1.0), (-1.0, 1.192e-08, -1.0), (-1.0, 1.192e-08, 1.0), (-0.866, 0.5, -1.0), (-0.866, 0.5, 1.0), (-0.5, 0.866, -1.0), (-0.5, 0.866, 1.0)], [], [(0, 1, 3, 2), (2, 3, 5, 4), (4, 5, 7, 6), (6, 7, 9, 8), (8, 9, 11, 10), (10, 11, 13, 12), (12, 13, 15, 14), (14, 15, 17, 16), (16, 17, 19, 18), (18, 19, 21, 20), (20, 21, 23, 22), (22, 23, 1, 0), (0, 2, 4, 6, 8, 10, 12, 14, 16, 18, 20, 22)])
_uv = me_cylinder_004.uv_layers.new(name='UVMap')
_uv.uv.foreach_set('vector', [1.0, 0.5, 1.0, 1.0, 0.9167, 1.0, 0.9167, 0.5, 0.9167, 0.5, 0.9167, 1.0, 0.8333, 1.0, 0.8333, 0.5, 0.8333, 0.5, 0.8333, 1.0, 0.75, 1.0, 0.75, 0.5, 0.75, 0.5, 0.75, 1.0, 0.6667, 1.0, 0.6667, 0.5, 0.6667, 0.5, 0.6667, 1.0, 0.5833, 1.0, 0.5833, 0.5, 0.5833, 0.5, 0.5833, 1.0, 0.5, 1.0, 0.5, 0.5, 0.5, 0.5, 0.5, 1.0, 0.4167, 1.0, 0.4167, 0.5, 0.4167, 0.5, 0.4167, 1.0, 0.3333, 1.0, 0.3333, 0.5, 0.3333, 0.5, 0.3333, 1.0, 0.25, 1.0, 0.25, 0.5, 0.25, 0.5, 0.25, 1.0, 0.1667, 1.0, 0.1667, 0.5, 0.1667, 0.5, 0.1667, 1.0, 0.08333, 1.0, 0.08333, 0.5, 0.08333, 0.5, 0.08333, 1.0, 7.451e-08, 1.0, 7.451e-08, 0.5, 0.75, 0.49, 0.87, 0.4578, 0.9578, 0.37, 0.99, 0.25, 0.9578, 0.13, 0.87, 0.04215, 0.75, 0.01, 0.63, 0.04215, 0.5422, 0.13, 0.51, 0.25, 0.5422, 0.37, 0.63, 0.4578])
me_cylinder_004.use_remesh_fix_poles = True
me_cylinder_004.use_remesh_preserve_attributes = False
me_cylinder_004.update()
me_cylinder_005 = bpy.data.meshes.new('Cylinder.005')
me_cylinder_005.from_pydata([(0.0, 1.0, -1.0), (0.0, 1.0, 1.0), (0.5, 0.866, -1.0), (0.5, 0.866, 1.0), (0.866, 0.5, -1.0), (0.866, 0.5, 1.0), (1.0, -4.371e-08, -1.0), (1.0, -4.371e-08, 1.0), (0.866, -0.5, -1.0), (0.866, -0.5, 1.0), (0.5, -0.866, -1.0), (0.5, -0.866, 1.0), (-8.742e-08, -1.0, -1.0), (-8.742e-08, -1.0, 1.0), (-0.5, -0.866, -1.0), (-0.5, -0.866, 1.0), (-0.866, -0.5, -1.0), (-0.866, -0.5, 1.0), (-1.0, 1.192e-08, -1.0), (-1.0, 1.192e-08, 1.0), (-0.866, 0.5, -1.0), (-0.866, 0.5, 1.0), (-0.5, 0.866, -1.0), (-0.5, 0.866, 1.0)], [], [(0, 1, 3, 2), (2, 3, 5, 4), (4, 5, 7, 6), (6, 7, 9, 8), (8, 9, 11, 10), (10, 11, 13, 12), (12, 13, 15, 14), (14, 15, 17, 16), (16, 17, 19, 18), (18, 19, 21, 20), (20, 21, 23, 22), (22, 23, 1, 0), (0, 2, 4, 6, 8, 10, 12, 14, 16, 18, 20, 22)])
_uv = me_cylinder_005.uv_layers.new(name='UVMap')
_uv.uv.foreach_set('vector', [1.0, 0.5, 1.0, 1.0, 0.9167, 1.0, 0.9167, 0.5, 0.9167, 0.5, 0.9167, 1.0, 0.8333, 1.0, 0.8333, 0.5, 0.8333, 0.5, 0.8333, 1.0, 0.75, 1.0, 0.75, 0.5, 0.75, 0.5, 0.75, 1.0, 0.6667, 1.0, 0.6667, 0.5, 0.6667, 0.5, 0.6667, 1.0, 0.5833, 1.0, 0.5833, 0.5, 0.5833, 0.5, 0.5833, 1.0, 0.5, 1.0, 0.5, 0.5, 0.5, 0.5, 0.5, 1.0, 0.4167, 1.0, 0.4167, 0.5, 0.4167, 0.5, 0.4167, 1.0, 0.3333, 1.0, 0.3333, 0.5, 0.3333, 0.5, 0.3333, 1.0, 0.25, 1.0, 0.25, 0.5, 0.25, 0.5, 0.25, 1.0, 0.1667, 1.0, 0.1667, 0.5, 0.1667, 0.5, 0.1667, 1.0, 0.08333, 1.0, 0.08333, 0.5, 0.08333, 0.5, 0.08333, 1.0, 7.451e-08, 1.0, 7.451e-08, 0.5, 0.75, 0.49, 0.87, 0.4578, 0.9578, 0.37, 0.99, 0.25, 0.9578, 0.13, 0.87, 0.04215, 0.75, 0.01, 0.63, 0.04215, 0.5422, 0.13, 0.51, 0.25, 0.5422, 0.37, 0.63, 0.4578])
me_cylinder_005.use_remesh_fix_poles = True
me_cylinder_005.use_remesh_preserve_attributes = False
me_cylinder_005.update()

# ---- objects
ob_body = bpy.data.objects.new('Body', me_cube)
ob_screen = bpy.data.objects.new('Screen', me_plane)
ob_cylinder = bpy.data.objects.new('Cylinder', me_cylinder_001)
ob_cylinder_001 = bpy.data.objects.new('Cylinder.001', me_cylinder_002)
ob_cylinder_002 = bpy.data.objects.new('Cylinder.002', me_cylinder_003)
ob_cylinder_003 = bpy.data.objects.new('Cylinder.003', me_cylinder_004)
ob_cylinder_004 = bpy.data.objects.new('Cylinder.004', me_cylinder_005)

# ---- transforms, parenting, visibility, modifiers, constraints
ob_body.location = (0.0, 0.0, 0.0)
_m = ob_body.modifiers.new('EdgeSplit', 'EDGE_SPLIT')
ob_screen.location = (0.0, 0.2155, -2.478e-05)
ob_screen.rotation_euler = (-1.571, 3.142, -0.0)
ob_screen.scale = (0.1557, 0.1168, 0.7785)
_m = ob_screen.modifiers.new('Subdivision', 'SUBSURF')
ob_cylinder.location = (-0.1025, 0.2313, -0.169)
ob_cylinder.rotation_euler = (1.571, -0.0, 0.1179)
ob_cylinder.scale = (0.01092, 0.01092, 0.01092)
ob_cylinder_001.location = (-0.1274, 0.2284, -0.169)
ob_cylinder_001.rotation_euler = (1.571, -0.0, 0.1179)
ob_cylinder_001.scale = (0.01092, 0.01092, 0.01092)
ob_cylinder_002.location = (-0.03246, 0.2353, -0.169)
ob_cylinder_002.rotation_euler = (1.571, -0.0, 0.0)
ob_cylinder_002.scale = (0.01092, 0.01092, 0.01092)
ob_cylinder_003.location = (-0.05746, 0.2353, -0.169)
ob_cylinder_003.rotation_euler = (1.571, -0.0, 0.0)
ob_cylinder_003.scale = (0.01092, 0.01092, 0.01092)
ob_cylinder_004.location = (0.01941, 0.2353, -0.169)
ob_cylinder_004.rotation_euler = (1.571, -0.0, 0.0)
ob_cylinder_004.scale = (0.01092, 0.01092, 0.01092)

# ---- collection membership
col_collection.objects.link(ob_body)
col_collection.objects.link(ob_screen)
col_collection.objects.link(ob_cylinder)
col_collection.objects.link(ob_cylinder_001)
col_collection.objects.link(ob_cylinder_002)
col_collection.objects.link(ob_cylinder_003)
col_collection.objects.link(ob_cylinder_004)

# ---- scene / render settings (as saved in the file)
scene.frame_start = 1; scene.frame_end = 250; scene.frame_set(1)
scene.render.engine = 'BLENDER_EEVEE_NEXT'
scene.cycles.sampling_pattern = 'TABULATED_SOBOL'
scene.cycles.use_light_tree = False
scene.view_settings.view_transform = 'Filmic'
bpy.context.view_layer.update()

# ---- added for rendering (the .blend has no active camera and no usable light): camera, sun
cam_auto = bpy.data.cameras.new('AutoCamera')
cam_auto.lens = 50.0
cam_auto.sensor_width = 36.0
cam_auto.clip_end = 1000.0
ob_auto_camera = bpy.data.objects.new('AutoCamera', cam_auto)
scene.collection.objects.link(ob_auto_camera)
ob_auto_camera.location = (0.626612, -0.694232, 0.464673)
ob_auto_camera.rotation_euler = (1.09748, -7.21219e-08, 0.694738)
scene.camera = ob_auto_camera
light_auto_sun = bpy.data.lights.new('AutoSun', 'SUN')
light_auto_sun.energy = 3.0
light_auto_sun.angle = 0.0523599
ob_auto_sun = bpy.data.objects.new('AutoSun', light_auto_sun)
scene.collection.objects.link(ob_auto_sun)
ob_auto_sun.rotation_euler = (0.872665, 0.174533, 0.523599)
bpy.context.view_layer.update()
